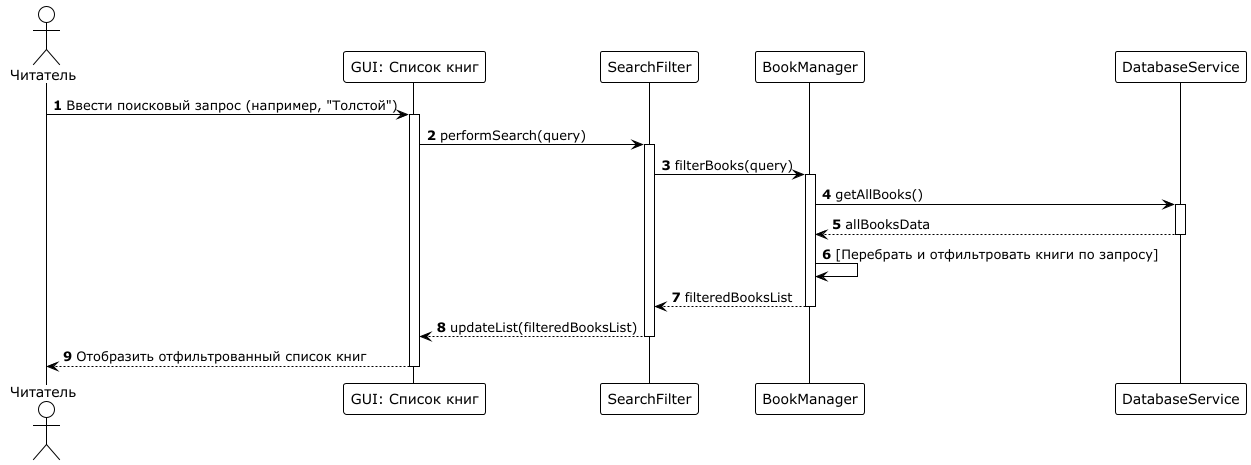

The diagram above was rendered by PlantUML. Its source (embedded in the PNG):
@startuml
!theme plain

autonumber

actor "Читатель" as User
participant "GUI: Список книг" as BookListGUI
participant "SearchFilter" as SearchComp
participant "BookManager" as BookMgr
participant "DatabaseService" as DBService

User -> BookListGUI : Ввести поисковый запрос (например, "Толстой")
activate BookListGUI

BookListGUI -> SearchComp : performSearch(query)
activate SearchComp

SearchComp -> BookMgr : filterBooks(query)
activate BookMgr

BookMgr -> DBService : getAllBooks()
activate DBService
DBService --> BookMgr : allBooksData
deactivate DBService

BookMgr -> BookMgr : [Перебрать и отфильтровать книги по запросу]
BookMgr --> SearchComp : filteredBooksList
deactivate BookMgr

SearchComp --> BookListGUI : updateList(filteredBooksList)
deactivate SearchComp

BookListGUI --> User : Отобразить отфильтрованный список книг
deactivate BookListGUI

@enduml